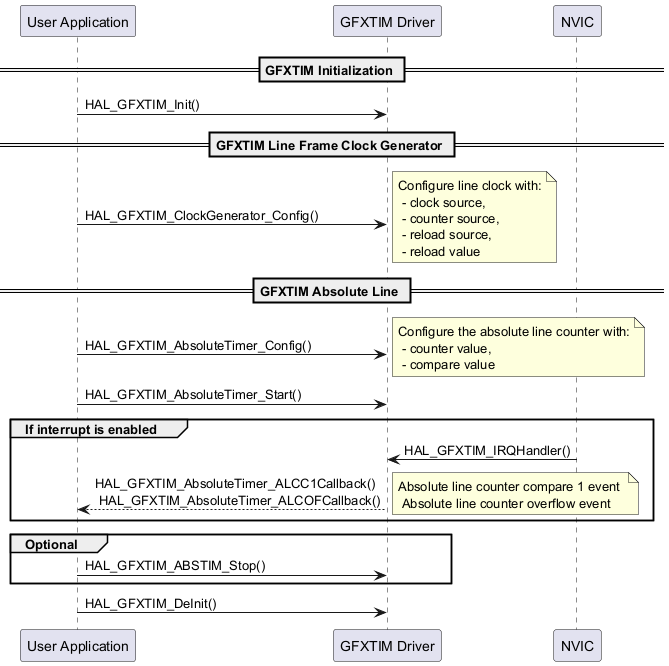

The diagram above was rendered by PlantUML. Its source (embedded in the PNG):
@startuml

   participant "User Application" as user
   participant "GFXTIM Driver" as GFXTIM
   participant "NVIC" as nvic

   == GFXTIM Initialization ==
   user->GFXTIM : HAL_GFXTIM_Init()
   == GFXTIM Line Frame Clock Generator ==
   user->GFXTIM : HAL_GFXTIM_ClockGenerator_Config()
   note right : Configure line clock with:\n - clock source, \n - counter source, \n - reload source,\n - reload value

   == GFXTIM Absolute Line ==
   user->GFXTIM : HAL_GFXTIM_AbsoluteTimer_Config()
   note right : Configure the absolute line counter with:\n - counter value, \n - compare value

   user->GFXTIM : HAL_GFXTIM_AbsoluteTimer_Start()

   group  If interrupt is enabled
   nvic->GFXTIM : HAL_GFXTIM_IRQHandler()
   user<--GFXTIM: HAL_GFXTIM_AbsoluteTimer_ALCC1Callback() \n HAL_GFXTIM_AbsoluteTimer_ALCOFCallback()
   note right : Absolute line counter compare 1 event \n Absolute line counter overflow event
   end

   group Optional
   user->GFXTIM : HAL_GFXTIM_ABSTIM_Stop()
   end
   user->GFXTIM : HAL_GFXTIM_DeInit()
   @enduml